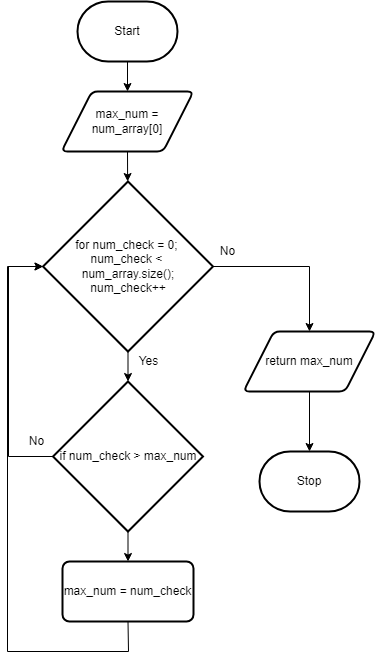

The diagram above was exported from draw.io. Its source (the exported page's mxGraphModel, read from the mxfile embedded in the PNG):
<mxGraphModel dx="1202" dy="790" grid="1" gridSize="10" guides="1" tooltips="1" connect="1" arrows="1" fold="1" page="1" pageScale="1" pageWidth="827" pageHeight="1169" math="0" shadow="0">
  <root>
    <mxCell id="0" />
    <mxCell id="1" parent="0" />
    <mxCell id="40" style="edgeStyle=none;html=1;exitX=0.5;exitY=1;exitDx=0;exitDy=0;exitPerimeter=0;entryX=0.5;entryY=0;entryDx=0;entryDy=0;" edge="1" parent="1" source="19" target="39">
      <mxGeometry relative="1" as="geometry" />
    </mxCell>
    <mxCell id="19" value="Start" style="strokeWidth=2;html=1;shape=mxgraph.flowchart.terminator;whiteSpace=wrap;spacing=2;" vertex="1" parent="1">
      <mxGeometry x="110" y="40" width="100" height="60" as="geometry" />
    </mxCell>
    <mxCell id="20" value="Stop" style="strokeWidth=2;html=1;shape=mxgraph.flowchart.terminator;whiteSpace=wrap;" vertex="1" parent="1">
      <mxGeometry x="292" y="490" width="100" height="60" as="geometry" />
    </mxCell>
    <mxCell id="43" style="edgeStyle=none;html=1;exitX=0.5;exitY=1;exitDx=0;exitDy=0;exitPerimeter=0;entryX=0.5;entryY=0;entryDx=0;entryDy=0;entryPerimeter=0;" edge="1" parent="1" source="23" target="42">
      <mxGeometry relative="1" as="geometry" />
    </mxCell>
    <mxCell id="45" style="edgeStyle=none;rounded=0;html=1;exitX=1;exitY=0.5;exitDx=0;exitDy=0;exitPerimeter=0;entryX=0.5;entryY=0;entryDx=0;entryDy=0;" edge="1" parent="1" source="23" target="51">
      <mxGeometry relative="1" as="geometry">
        <mxPoint x="401" y="305" as="targetPoint" />
        <Array as="points">
          <mxPoint x="342" y="305" />
        </Array>
      </mxGeometry>
    </mxCell>
    <mxCell id="23" value="for num_check = 0; &lt;br&gt;num_check &amp;lt; &lt;br&gt;num_array.size(); num_check++" style="strokeWidth=2;html=1;shape=mxgraph.flowchart.decision;whiteSpace=wrap;" vertex="1" parent="1">
      <mxGeometry x="75.5" y="220" width="170" height="170" as="geometry" />
    </mxCell>
    <mxCell id="29" value="Yes" style="text;html=1;align=center;verticalAlign=middle;resizable=0;points=[];autosize=1;strokeColor=none;fillColor=none;" vertex="1" parent="1">
      <mxGeometry x="161" y="390" width="40" height="20" as="geometry" />
    </mxCell>
    <mxCell id="34" value="No" style="text;html=1;align=center;verticalAlign=middle;resizable=0;points=[];autosize=1;strokeColor=none;fillColor=none;" vertex="1" parent="1">
      <mxGeometry x="54" y="470" width="30" height="20" as="geometry" />
    </mxCell>
    <mxCell id="41" style="edgeStyle=none;html=1;exitX=0.5;exitY=1;exitDx=0;exitDy=0;" edge="1" parent="1" source="39" target="23">
      <mxGeometry relative="1" as="geometry" />
    </mxCell>
    <mxCell id="39" value="max_num = num_array[0]" style="shape=parallelogram;html=1;strokeWidth=2;perimeter=parallelogramPerimeter;whiteSpace=wrap;rounded=1;arcSize=12;size=0.23;" vertex="1" parent="1">
      <mxGeometry x="94" y="130" width="132" height="60" as="geometry" />
    </mxCell>
    <mxCell id="44" style="edgeStyle=none;html=1;exitX=0;exitY=0.5;exitDx=0;exitDy=0;exitPerimeter=0;entryX=0;entryY=0.5;entryDx=0;entryDy=0;entryPerimeter=0;rounded=0;" edge="1" parent="1" source="42" target="23">
      <mxGeometry relative="1" as="geometry">
        <Array as="points">
          <mxPoint x="41" y="495" />
          <mxPoint x="41" y="305" />
        </Array>
      </mxGeometry>
    </mxCell>
    <mxCell id="49" style="edgeStyle=none;rounded=0;html=1;exitX=0.5;exitY=1;exitDx=0;exitDy=0;exitPerimeter=0;entryX=0.5;entryY=0;entryDx=0;entryDy=0;" edge="1" parent="1" source="42" target="48">
      <mxGeometry relative="1" as="geometry" />
    </mxCell>
    <mxCell id="42" value="if num_check &amp;gt; max_num" style="strokeWidth=2;html=1;shape=mxgraph.flowchart.decision;whiteSpace=wrap;" vertex="1" parent="1">
      <mxGeometry x="85.5" y="420" width="150" height="150" as="geometry" />
    </mxCell>
    <mxCell id="47" value="No" style="text;html=1;align=center;verticalAlign=middle;resizable=0;points=[];autosize=1;strokeColor=none;fillColor=none;" vertex="1" parent="1">
      <mxGeometry x="245" y="280" width="30" height="20" as="geometry" />
    </mxCell>
    <mxCell id="50" style="edgeStyle=none;rounded=0;html=1;exitX=0.5;exitY=1;exitDx=0;exitDy=0;entryX=0;entryY=0.5;entryDx=0;entryDy=0;entryPerimeter=0;" edge="1" parent="1" source="48" target="23">
      <mxGeometry relative="1" as="geometry">
        <Array as="points">
          <mxPoint x="161" y="690" />
          <mxPoint x="40" y="690" />
          <mxPoint x="40" y="305" />
        </Array>
      </mxGeometry>
    </mxCell>
    <mxCell id="48" value="max_num = num_check" style="rounded=1;whiteSpace=wrap;html=1;absoluteArcSize=1;arcSize=14;strokeWidth=2;" vertex="1" parent="1">
      <mxGeometry x="95" y="600" width="131" height="60" as="geometry" />
    </mxCell>
    <mxCell id="52" style="edgeStyle=none;rounded=0;html=1;exitX=0.5;exitY=1;exitDx=0;exitDy=0;entryX=0.5;entryY=0;entryDx=0;entryDy=0;entryPerimeter=0;" edge="1" parent="1" source="51" target="20">
      <mxGeometry relative="1" as="geometry" />
    </mxCell>
    <mxCell id="51" value="return max_num" style="shape=parallelogram;html=1;strokeWidth=2;perimeter=parallelogramPerimeter;whiteSpace=wrap;rounded=1;arcSize=12;size=0.23;" vertex="1" parent="1">
      <mxGeometry x="276" y="370" width="132" height="60" as="geometry" />
    </mxCell>
  </root>
</mxGraphModel>